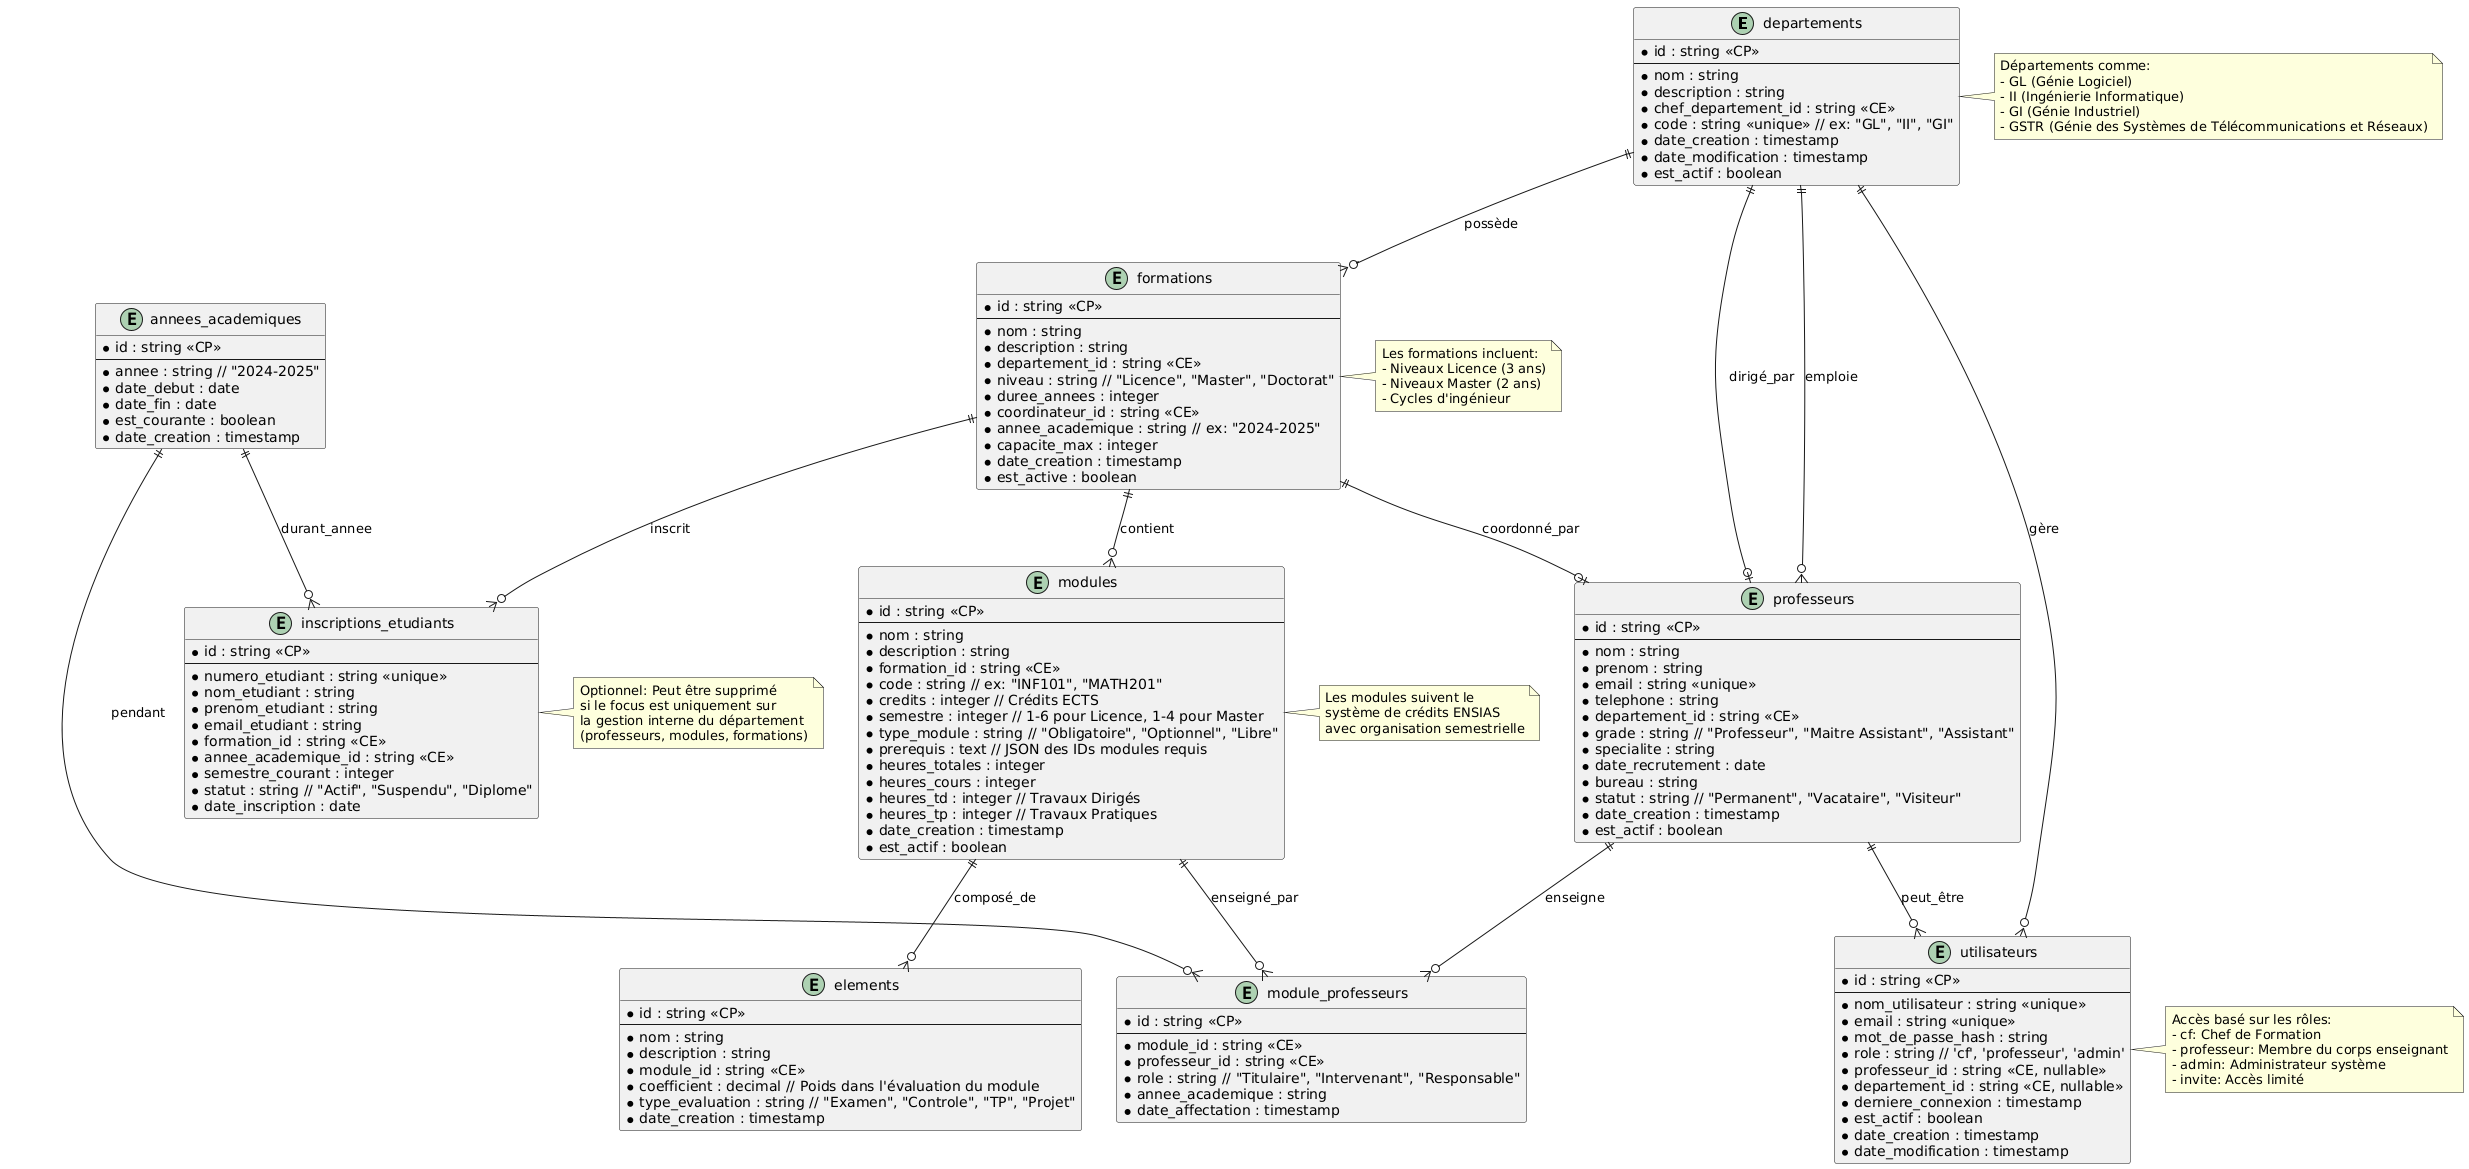

The diagram above was rendered by PlantUML. Its source (embedded in the PNG):
@startuml
!define ENTITY_COLOR #E1F5FE
!define RELATION_COLOR #FFF3E0
!define USER_COLOR #F3E5F5

entity "departements" as dept {
  * id : string <<CP>>
  --
  * nom : string
  * description : string
  * chef_departement_id : string <<CE>>
  * code : string <<unique>> // ex: "GL", "II", "GI"
  * date_creation : timestamp
  * date_modification : timestamp
  * est_actif : boolean
}

entity "formations" as form {
  * id : string <<CP>>
  --
  * nom : string
  * description : string
  * departement_id : string <<CE>>
  * niveau : string // "Licence", "Master", "Doctorat"
  * duree_annees : integer
  * coordinateur_id : string <<CE>>
  * annee_academique : string // ex: "2024-2025"
  * capacite_max : integer
  * date_creation : timestamp
  * est_active : boolean
}

entity "modules" as mod {
  * id : string <<CP>>
  --
  * nom : string
  * description : string
  * formation_id : string <<CE>>
  * code : string // ex: "INF101", "MATH201"
  * credits : integer // Crédits ECTS
  * semestre : integer // 1-6 pour Licence, 1-4 pour Master
  * type_module : string // "Obligatoire", "Optionnel", "Libre"
  * prerequis : text // JSON des IDs modules requis
  * heures_totales : integer
  * heures_cours : integer
  * heures_td : integer // Travaux Dirigés
  * heures_tp : integer // Travaux Pratiques
  * date_creation : timestamp
  * est_actif : boolean
}

entity "elements" as elem {
  * id : string <<CP>>
  --
  * nom : string
  * description : string
  * module_id : string <<CE>>
  * coefficient : decimal // Poids dans l'évaluation du module
  * type_evaluation : string // "Examen", "Controle", "TP", "Projet"
  * date_creation : timestamp
}

entity "professeurs" as prof {
  * id : string <<CP>>
  --
  * nom : string
  * prenom : string
  * email : string <<unique>>
  * telephone : string
  * departement_id : string <<CE>>
  * grade : string // "Professeur", "Maitre Assistant", "Assistant"
  * specialite : string
  * date_recrutement : date
  * bureau : string
  * statut : string // "Permanent", "Vacataire", "Visiteur"
  * date_creation : timestamp
  * est_actif : boolean
}

entity "utilisateurs" as users {
  * id : string <<CP>>
  --
  * nom_utilisateur : string <<unique>>
  * email : string <<unique>>
  * mot_de_passe_hash : string
  * role : string // 'cf', 'professeur', 'admin'
  * professeur_id : string <<CE, nullable>>
  * departement_id : string <<CE, nullable>>
  * derniere_connexion : timestamp
  * est_actif : boolean
  * date_creation : timestamp
  * date_modification : timestamp
}

entity "module_professeurs" as mod_prof {
  * id : string <<CP>>
  --
  * module_id : string <<CE>>
  * professeur_id : string <<CE>>
  * role : string // "Titulaire", "Intervenant", "Responsable"
  * annee_academique : string
  * date_affectation : timestamp
}

entity "annees_academiques" as acad_year {
  * id : string <<CP>>
  --
  * annee : string // "2024-2025"
  * date_debut : date
  * date_fin : date
  * est_courante : boolean
  * date_creation : timestamp
}

entity "inscriptions_etudiants" as enrollment {
  * id : string <<CP>>
  --
  * numero_etudiant : string <<unique>>
  * nom_etudiant : string
  * prenom_etudiant : string
  * email_etudiant : string
  * formation_id : string <<CE>>
  * annee_academique_id : string <<CE>>
  * semestre_courant : integer
  * statut : string // "Actif", "Suspendu", "Diplome"
  * date_inscription : date
}

' Relations
dept ||--o{ form : "possède"
form ||--o{ mod : "contient"
mod ||--o{ elem : "composé_de"
dept ||--o{ prof : "emploie"
prof ||--o{ users : "peut_être"
dept ||--o{ users : "gère"
mod ||--o{ mod_prof : "enseigné_par"
prof ||--o{ mod_prof : "enseigne"
form ||--o{ enrollment : "inscrit"
acad_year ||--o{ enrollment : "durant_annee"
acad_year ||--o{ mod_prof : "pendant"

' Relation chef de département
dept ||--o| prof : "dirigé_par"

' Relation coordinateur de formation  
form ||--o| prof : "coordonné_par"

note right of dept
  Départements comme:
  - GL (Génie Logiciel)
  - II (Ingénierie Informatique) 
  - GI (Génie Industriel)
  - GSTR (Génie des Systèmes de Télécommunications et Réseaux)
end note

note right of form
  Les formations incluent:
  - Niveaux Licence (3 ans)
  - Niveaux Master (2 ans)
  - Cycles d'ingénieur
end note

note right of mod
  Les modules suivent le
  système de crédits ENSIAS
  avec organisation semestrielle
end note

note right of users
  Accès basé sur les rôles:
  - cf: Chef de Formation
  - professeur: Membre du corps enseignant
  - admin: Administrateur système
  - invite: Accès limité
end note

note right of enrollment
  Optionnel: Peut être supprimé
  si le focus est uniquement sur
  la gestion interne du département
  (professeurs, modules, formations)
end note
@enduml